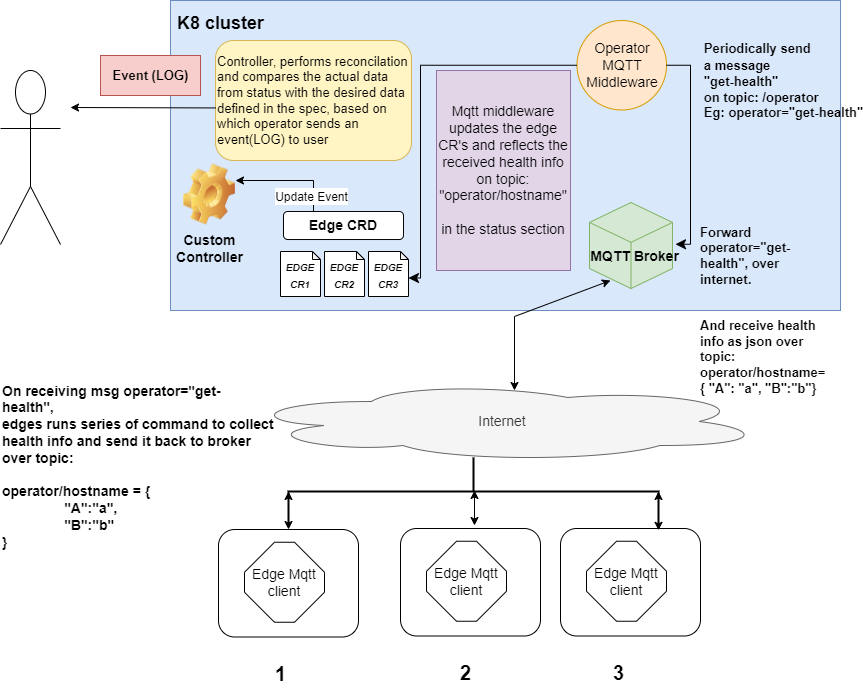

The diagram above was exported from draw.io. Its source (the exported page's mxGraphModel, read from the mxfile embedded in the PNG):
<mxGraphModel dx="1050" dy="573" grid="1" gridSize="10" guides="1" tooltips="1" connect="1" arrows="1" fold="1" page="1" pageScale="1" pageWidth="850" pageHeight="1100" math="0" shadow="0">
  <root>
    <mxCell id="0" />
    <mxCell id="1" parent="0" />
    <mxCell id="L3dD1kQTs-7gDPBSX7DA-1" value="" style="rounded=0;whiteSpace=wrap;html=1;fillColor=#dae8fc;strokeColor=#6c8ebf;" vertex="1" parent="1">
      <mxGeometry x="180" y="40" width="670" height="310" as="geometry" />
    </mxCell>
    <mxCell id="L3dD1kQTs-7gDPBSX7DA-2" value="&lt;b&gt;&lt;font style=&quot;font-size: 14px;&quot;&gt;Custom &lt;br&gt;Controller&lt;/font&gt;&lt;/b&gt;" style="shape=image;html=1;verticalLabelPosition=bottom;verticalAlign=top;imageAspect=1;aspect=fixed;image=img/clipart/Gear_128x128.png" vertex="1" parent="1">
      <mxGeometry x="193" y="203.5" width="52" height="61" as="geometry" />
    </mxCell>
    <mxCell id="L3dD1kQTs-7gDPBSX7DA-3" value="" style="shape=umlActor;verticalLabelPosition=bottom;verticalAlign=top;html=1;outlineConnect=0;fillColor=none;" vertex="1" parent="1">
      <mxGeometry x="10" y="110" width="60" height="174" as="geometry" />
    </mxCell>
    <mxCell id="L3dD1kQTs-7gDPBSX7DA-19" value="" style="html=1;whiteSpace=wrap;shape=isoCube2;backgroundOutline=1;isoAngle=15;fillColor=#d5e8d4;strokeColor=#82b366;" vertex="1" parent="1">
      <mxGeometry x="599" y="242" width="83" height="86" as="geometry" />
    </mxCell>
    <mxCell id="L3dD1kQTs-7gDPBSX7DA-20" value="&lt;font style=&quot;font-size: 14px;&quot;&gt;MQTT Broker&lt;/font&gt;" style="text;strokeColor=none;fillColor=none;html=1;fontSize=24;fontStyle=1;verticalAlign=middle;align=center;" vertex="1" parent="1">
      <mxGeometry x="603" y="275" width="82" height="35" as="geometry" />
    </mxCell>
    <mxCell id="L3dD1kQTs-7gDPBSX7DA-21" value="K8 cluster" style="text;strokeColor=none;fillColor=none;html=1;fontSize=18;fontStyle=1;verticalAlign=middle;align=center;" vertex="1" parent="1">
      <mxGeometry x="180" y="43" width="100" height="40" as="geometry" />
    </mxCell>
    <mxCell id="L3dD1kQTs-7gDPBSX7DA-10" value="&lt;font style=&quot;font-size: 14px;&quot;&gt;Operator&lt;br&gt;MQTT&lt;br&gt;Middleware&lt;br&gt;&lt;/font&gt;" style="ellipse;whiteSpace=wrap;html=1;aspect=fixed;fillColor=#ffe6cc;strokeColor=#d79b00;" vertex="1" parent="1">
      <mxGeometry x="586.5" y="60" width="89.5" height="89.5" as="geometry" />
    </mxCell>
    <mxCell id="L3dD1kQTs-7gDPBSX7DA-22" value="Internet" style="ellipse;shape=cloud;whiteSpace=wrap;html=1;fontSize=14;fillColor=#f5f5f5;strokeColor=#666666;fontColor=#333333;" vertex="1" parent="1">
      <mxGeometry x="250" y="421" width="524" height="80" as="geometry" />
    </mxCell>
    <mxCell id="L3dD1kQTs-7gDPBSX7DA-47" value="&lt;b&gt;Edge CRD&lt;/b&gt;" style="rounded=1;whiteSpace=wrap;html=1;fontSize=14;" vertex="1" parent="1">
      <mxGeometry x="293" y="251" width="120" height="28" as="geometry" />
    </mxCell>
    <mxCell id="L3dD1kQTs-7gDPBSX7DA-48" value="&lt;span style=&quot;font-size: 10px;&quot;&gt;&lt;b&gt;&lt;i&gt;EDGE&lt;br&gt;CR1&lt;/i&gt;&lt;/b&gt;&lt;br&gt;&lt;/span&gt;" style="shape=note;whiteSpace=wrap;html=1;backgroundOutline=1;darkOpacity=0.05;fontSize=14;size=8;" vertex="1" parent="1">
      <mxGeometry x="290" y="291" width="40" height="45" as="geometry" />
    </mxCell>
    <mxCell id="L3dD1kQTs-7gDPBSX7DA-49" value="&lt;b style=&quot;border-color: var(--border-color); font-size: 10px;&quot;&gt;&lt;i&gt;EDGE&lt;br style=&quot;border-color: var(--border-color);&quot;&gt;CR2&lt;/i&gt;&lt;/b&gt;" style="shape=note;whiteSpace=wrap;html=1;backgroundOutline=1;darkOpacity=0.05;fontSize=14;size=8;" vertex="1" parent="1">
      <mxGeometry x="334" y="291" width="40" height="45" as="geometry" />
    </mxCell>
    <mxCell id="L3dD1kQTs-7gDPBSX7DA-50" value="&lt;b style=&quot;border-color: var(--border-color); font-size: 10px;&quot;&gt;&lt;i&gt;EDGE&lt;br style=&quot;border-color: var(--border-color);&quot;&gt;CR3&lt;/i&gt;&lt;/b&gt;&lt;b&gt;&lt;br&gt;&lt;/b&gt;" style="shape=note;whiteSpace=wrap;html=1;backgroundOutline=1;darkOpacity=0.05;fontSize=14;size=8;" vertex="1" parent="1">
      <mxGeometry x="378" y="291" width="40" height="45" as="geometry" />
    </mxCell>
    <mxCell id="L3dD1kQTs-7gDPBSX7DA-51" value="" style="rounded=1;whiteSpace=wrap;html=1;fontSize=14;" vertex="1" parent="1">
      <mxGeometry x="410" y="568" width="140" height="107.5" as="geometry" />
    </mxCell>
    <mxCell id="L3dD1kQTs-7gDPBSX7DA-52" value="Edge Mqtt&lt;br&gt;client" style="whiteSpace=wrap;html=1;shape=mxgraph.basic.octagon2;align=center;verticalAlign=middle;dx=15;fontSize=14;" vertex="1" parent="1">
      <mxGeometry x="436" y="580.75" width="80" height="80" as="geometry" />
    </mxCell>
    <mxCell id="L3dD1kQTs-7gDPBSX7DA-53" value="" style="rounded=1;whiteSpace=wrap;html=1;fontSize=14;" vertex="1" parent="1">
      <mxGeometry x="228" y="569" width="140" height="107.5" as="geometry" />
    </mxCell>
    <mxCell id="L3dD1kQTs-7gDPBSX7DA-54" value="Edge Mqtt&lt;br&gt;client" style="whiteSpace=wrap;html=1;shape=mxgraph.basic.octagon2;align=center;verticalAlign=middle;dx=15;fontSize=14;" vertex="1" parent="1">
      <mxGeometry x="254" y="581.75" width="80" height="80" as="geometry" />
    </mxCell>
    <mxCell id="L3dD1kQTs-7gDPBSX7DA-58" value="" style="rounded=1;whiteSpace=wrap;html=1;fontSize=14;" vertex="1" parent="1">
      <mxGeometry x="570" y="568" width="140" height="107.5" as="geometry" />
    </mxCell>
    <mxCell id="L3dD1kQTs-7gDPBSX7DA-59" value="Edge Mqtt&lt;br&gt;client" style="whiteSpace=wrap;html=1;shape=mxgraph.basic.octagon2;align=center;verticalAlign=middle;dx=15;fontSize=14;" vertex="1" parent="1">
      <mxGeometry x="596" y="580.75" width="80" height="80" as="geometry" />
    </mxCell>
    <mxCell id="L3dD1kQTs-7gDPBSX7DA-60" value="&lt;b&gt;&lt;font style=&quot;font-size: 20px;&quot;&gt;1&lt;/font&gt;&lt;/b&gt;" style="text;html=1;align=center;verticalAlign=middle;resizable=0;points=[];autosize=1;strokeColor=none;fillColor=none;fontSize=14;" vertex="1" parent="1">
      <mxGeometry x="275" y="693" width="30" height="40" as="geometry" />
    </mxCell>
    <mxCell id="L3dD1kQTs-7gDPBSX7DA-61" value="&lt;b&gt;&lt;font style=&quot;font-size: 20px;&quot;&gt;2&lt;/font&gt;&lt;/b&gt;" style="text;html=1;align=center;verticalAlign=middle;resizable=0;points=[];autosize=1;strokeColor=none;fillColor=none;fontSize=14;" vertex="1" parent="1">
      <mxGeometry x="460" y="692" width="30" height="40" as="geometry" />
    </mxCell>
    <mxCell id="L3dD1kQTs-7gDPBSX7DA-62" value="&lt;b&gt;&lt;font style=&quot;font-size: 20px;&quot;&gt;3&lt;/font&gt;&lt;/b&gt;" style="text;html=1;align=center;verticalAlign=middle;resizable=0;points=[];autosize=1;strokeColor=none;fillColor=none;fontSize=14;" vertex="1" parent="1">
      <mxGeometry x="613" y="692" width="30" height="40" as="geometry" />
    </mxCell>
    <mxCell id="L3dD1kQTs-7gDPBSX7DA-63" value="" style="edgeStyle=elbowEdgeStyle;elbow=horizontal;endArrow=classic;html=1;curved=0;rounded=0;endSize=8;startSize=8;fontSize=20;exitX=1;exitY=0.5;exitDx=0;exitDy=0;entryX=1;entryY=0.25;entryDx=0;entryDy=0;" edge="1" parent="1" source="L3dD1kQTs-7gDPBSX7DA-10" target="L3dD1kQTs-7gDPBSX7DA-20">
      <mxGeometry width="50" height="50" relative="1" as="geometry">
        <mxPoint x="400" y="320" as="sourcePoint" />
        <mxPoint x="450" y="270" as="targetPoint" />
        <Array as="points">
          <mxPoint x="700" y="200" />
        </Array>
      </mxGeometry>
    </mxCell>
    <mxCell id="L3dD1kQTs-7gDPBSX7DA-64" value="&lt;div style=&quot;text-align: left;&quot;&gt;&lt;span style=&quot;font-size: 13px; background-color: initial;&quot;&gt;Periodically send&lt;/span&gt;&lt;/div&gt;&lt;font style=&quot;font-size: 13px;&quot;&gt;&lt;span style=&quot;&quot;&gt;&lt;div style=&quot;text-align: left;&quot;&gt;&lt;span style=&quot;background-color: initial;&quot;&gt;a message&lt;/span&gt;&lt;/div&gt;&lt;/span&gt;&lt;span style=&quot;&quot;&gt;&lt;div style=&quot;text-align: left;&quot;&gt;&lt;span style=&quot;background-color: initial;&quot;&gt;&quot;get-health&quot;&lt;/span&gt;&lt;/div&gt;&lt;/span&gt;&lt;span style=&quot;&quot;&gt;&lt;div style=&quot;text-align: left;&quot;&gt;&lt;span style=&quot;background-color: initial;&quot;&gt;on topic: /operator&lt;/span&gt;&lt;/div&gt;&lt;/span&gt;&lt;font style=&quot;font-size: 13px;&quot;&gt;&lt;div style=&quot;text-align: left;&quot;&gt;&lt;span style=&quot;background-color: initial;&quot;&gt;Eg: operator=&quot;get-health&quot;&lt;/span&gt;&lt;/div&gt;&lt;/font&gt;&lt;/font&gt;" style="text;strokeColor=none;fillColor=none;html=1;fontSize=20;fontStyle=1;verticalAlign=middle;align=center;" vertex="1" parent="1">
      <mxGeometry x="741" y="43" width="104" height="147" as="geometry" />
    </mxCell>
    <mxCell id="L3dD1kQTs-7gDPBSX7DA-65" value="" style="endArrow=classic;startArrow=classic;html=1;rounded=0;fontSize=12;" edge="1" parent="1">
      <mxGeometry width="50" height="50" relative="1" as="geometry">
        <mxPoint x="524" y="430" as="sourcePoint" />
        <mxPoint x="620" y="320" as="targetPoint" />
        <Array as="points">
          <mxPoint x="524" y="356" />
        </Array>
      </mxGeometry>
    </mxCell>
    <mxCell id="L3dD1kQTs-7gDPBSX7DA-66" value="&lt;font style=&quot;font-size: 13px;&quot;&gt;&lt;b&gt;Forward operator=&quot;get-health&quot;, over internet.&lt;br&gt;&lt;br&gt;&lt;br&gt;And receive health info as json over topic: &lt;br&gt;operator/hostname={ &quot;A&quot;: &quot;a&quot;, &quot;B&quot;:&quot;b&quot;}&lt;/b&gt;&lt;/font&gt;" style="text;html=1;strokeColor=none;fillColor=none;align=left;verticalAlign=middle;whiteSpace=wrap;rounded=0;fontSize=12;" vertex="1" parent="1">
      <mxGeometry x="708" y="300" width="112" height="100" as="geometry" />
    </mxCell>
    <mxCell id="L3dD1kQTs-7gDPBSX7DA-73" style="edgeStyle=orthogonalEdgeStyle;rounded=0;orthogonalLoop=1;jettySize=auto;html=1;exitX=0.5;exitY=1;exitDx=0;exitDy=0;exitPerimeter=0;entryX=0.5;entryY=0;entryDx=0;entryDy=0;fontSize=13;" edge="1" parent="1" source="L3dD1kQTs-7gDPBSX7DA-68" target="L3dD1kQTs-7gDPBSX7DA-53">
      <mxGeometry relative="1" as="geometry" />
    </mxCell>
    <mxCell id="L3dD1kQTs-7gDPBSX7DA-68" value="" style="strokeWidth=2;html=1;shape=mxgraph.flowchart.annotation_2;align=left;labelPosition=right;pointerEvents=1;fontSize=13;rotation=90;" vertex="1" parent="1">
      <mxGeometry x="449" y="346" width="68" height="370" as="geometry" />
    </mxCell>
    <mxCell id="L3dD1kQTs-7gDPBSX7DA-71" style="edgeStyle=orthogonalEdgeStyle;rounded=0;orthogonalLoop=1;jettySize=auto;html=1;exitX=1;exitY=1;exitDx=0;exitDy=0;exitPerimeter=0;entryX=0.5;entryY=1;entryDx=0;entryDy=0;entryPerimeter=0;fontSize=13;" edge="1" parent="1" source="L3dD1kQTs-7gDPBSX7DA-68" target="L3dD1kQTs-7gDPBSX7DA-68">
      <mxGeometry relative="1" as="geometry" />
    </mxCell>
    <mxCell id="L3dD1kQTs-7gDPBSX7DA-72" style="edgeStyle=orthogonalEdgeStyle;rounded=0;orthogonalLoop=1;jettySize=auto;html=1;exitX=1;exitY=0;exitDx=0;exitDy=0;exitPerimeter=0;entryX=0.5;entryY=0;entryDx=0;entryDy=0;entryPerimeter=0;fontSize=13;" edge="1" parent="1" source="L3dD1kQTs-7gDPBSX7DA-68" target="L3dD1kQTs-7gDPBSX7DA-68">
      <mxGeometry relative="1" as="geometry" />
    </mxCell>
    <mxCell id="L3dD1kQTs-7gDPBSX7DA-75" style="edgeStyle=orthogonalEdgeStyle;rounded=0;orthogonalLoop=1;jettySize=auto;html=1;exitX=0.5;exitY=0;exitDx=0;exitDy=0;exitPerimeter=0;entryX=0.7;entryY=0.017;entryDx=0;entryDy=0;entryPerimeter=0;fontSize=13;" edge="1" parent="1" source="L3dD1kQTs-7gDPBSX7DA-68" target="L3dD1kQTs-7gDPBSX7DA-58">
      <mxGeometry relative="1" as="geometry">
        <Array as="points" />
      </mxGeometry>
    </mxCell>
    <mxCell id="L3dD1kQTs-7gDPBSX7DA-76" value="" style="endArrow=classic;startArrow=classic;html=1;rounded=0;fontSize=13;entryX=1;entryY=0.5;entryDx=0;entryDy=0;entryPerimeter=0;" edge="1" parent="1">
      <mxGeometry width="50" height="50" relative="1" as="geometry">
        <mxPoint x="484" y="530" as="sourcePoint" />
        <mxPoint x="484" y="565" as="targetPoint" />
      </mxGeometry>
    </mxCell>
    <mxCell id="L3dD1kQTs-7gDPBSX7DA-78" value="&lt;b style=&quot;font-size: 14px;&quot;&gt;On receiving msg operator=&quot;get-health&quot;,&amp;nbsp;&lt;br&gt;edges runs series of command to collect health info and send it back to broker over topic:&lt;br&gt;&lt;br&gt;operator/hostname = {&lt;br&gt;&lt;span style=&quot;&quot;&gt;&#09;&lt;span style=&quot;&quot;&gt;&#09;&lt;/span&gt;&lt;/span&gt;&lt;span style=&quot;white-space: pre;&quot;&gt;&#09;&lt;/span&gt;&lt;span style=&quot;white-space: pre;&quot;&gt;&#09;&lt;/span&gt;&quot;A&quot;:&quot;a&quot;,&lt;br&gt;&lt;span style=&quot;&quot;&gt;&#09;&lt;/span&gt;&lt;span style=&quot;white-space: pre;&quot;&gt;&#09;&lt;/span&gt;&lt;span style=&quot;white-space: pre;&quot;&gt;&#09;&lt;/span&gt;&quot;B&quot;:&quot;b&quot;&lt;br&gt;}&lt;/b&gt;" style="text;html=1;strokeColor=none;fillColor=none;align=left;verticalAlign=middle;whiteSpace=wrap;rounded=0;fontSize=13;" vertex="1" parent="1">
      <mxGeometry x="10" y="406" width="274" height="199" as="geometry" />
    </mxCell>
    <mxCell id="L3dD1kQTs-7gDPBSX7DA-79" value="" style="edgeStyle=elbowEdgeStyle;elbow=horizontal;endArrow=classic;html=1;curved=0;rounded=0;endSize=8;startSize=8;strokeWidth=1;fontSize=14;entryX=0;entryY=0;entryDx=40;entryDy=26.5;entryPerimeter=0;" edge="1" parent="1" source="L3dD1kQTs-7gDPBSX7DA-10" target="L3dD1kQTs-7gDPBSX7DA-50">
      <mxGeometry width="50" height="50" relative="1" as="geometry">
        <mxPoint x="350" y="270" as="sourcePoint" />
        <mxPoint x="400" y="220" as="targetPoint" />
        <Array as="points">
          <mxPoint x="430" y="210" />
        </Array>
      </mxGeometry>
    </mxCell>
    <mxCell id="L3dD1kQTs-7gDPBSX7DA-80" value="Mqtt middleware updates the edge CR's and reflects the received health info on topic:&lt;br&gt;&quot;operator/hostname&quot;&lt;br&gt;&amp;nbsp;&lt;br&gt;in the status section" style="rounded=0;whiteSpace=wrap;html=1;fontSize=14;fillColor=#e1d5e7;strokeColor=#9673a6;" vertex="1" parent="1">
      <mxGeometry x="446" y="110" width="134" height="200" as="geometry" />
    </mxCell>
    <mxCell id="L3dD1kQTs-7gDPBSX7DA-82" value="" style="endArrow=classic;html=1;rounded=0;strokeWidth=1;fontSize=14;exitX=0.25;exitY=0;exitDx=0;exitDy=0;" edge="1" parent="1">
      <mxGeometry relative="1" as="geometry">
        <mxPoint x="323" y="251" as="sourcePoint" />
        <mxPoint x="245" y="220" as="targetPoint" />
        <Array as="points">
          <mxPoint x="323" y="220" />
        </Array>
      </mxGeometry>
    </mxCell>
    <mxCell id="L3dD1kQTs-7gDPBSX7DA-83" value="&lt;font style=&quot;font-size: 12px;&quot;&gt;Update Event&lt;/font&gt;" style="edgeLabel;resizable=0;html=1;align=center;verticalAlign=middle;fontSize=14;" connectable="0" vertex="1" parent="L3dD1kQTs-7gDPBSX7DA-82">
      <mxGeometry relative="1" as="geometry">
        <mxPoint x="21" y="15" as="offset" />
      </mxGeometry>
    </mxCell>
    <mxCell id="L3dD1kQTs-7gDPBSX7DA-84" value="&lt;font style=&quot;font-size: 13px;&quot;&gt;Controller, performs reconcilation and compares the actual data from status with the desired data defined in the spec, based on which operator sends an event(LOG) to user&lt;/font&gt;" style="rounded=1;whiteSpace=wrap;html=1;fontSize=12;align=left;fillColor=#FFF4C3;strokeColor=#d6b656;" vertex="1" parent="1">
      <mxGeometry x="225" y="80" width="196" height="120" as="geometry" />
    </mxCell>
    <mxCell id="L3dD1kQTs-7gDPBSX7DA-85" value="" style="endArrow=classic;html=1;rounded=0;strokeWidth=1;fontSize=13;exitX=0.002;exitY=0.562;exitDx=0;exitDy=0;exitPerimeter=0;" edge="1" parent="1" source="L3dD1kQTs-7gDPBSX7DA-84">
      <mxGeometry width="50" height="50" relative="1" as="geometry">
        <mxPoint x="380" y="220" as="sourcePoint" />
        <mxPoint x="80" y="147" as="targetPoint" />
      </mxGeometry>
    </mxCell>
    <mxCell id="L3dD1kQTs-7gDPBSX7DA-86" value="Event (LOG)" style="text;strokeColor=#b85450;fillColor=#f8cecc;html=1;fontSize=13;fontStyle=1;verticalAlign=middle;align=center;" vertex="1" parent="1">
      <mxGeometry x="110" y="95" width="100" height="40" as="geometry" />
    </mxCell>
  </root>
</mxGraphModel>